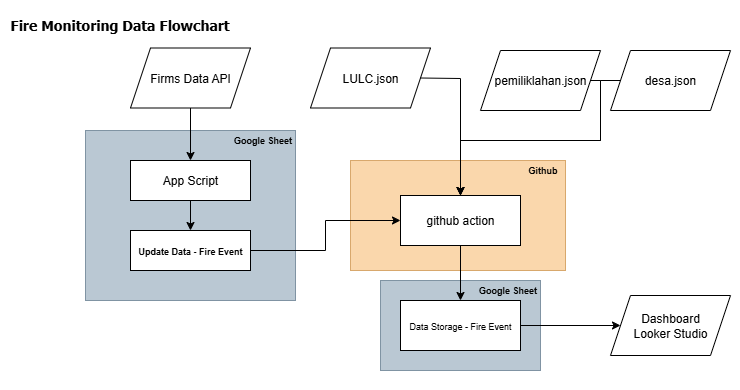

The diagram above was exported from draw.io. Its source (the exported page's mxGraphModel, read from the mxfile embedded in the PNG):
<mxGraphModel dx="1188" dy="658" grid="1" gridSize="10" guides="1" tooltips="1" connect="1" arrows="1" fold="1" page="1" pageScale="1" pageWidth="850" pageHeight="1100" math="0" shadow="0">
  <root>
    <mxCell id="0" />
    <mxCell id="1" parent="0" />
    <mxCell id="jWwTMIWu5xuQPLzbaUhS-51" value="" style="rounded=0;whiteSpace=wrap;html=1;strokeColor=none;" vertex="1" parent="1">
      <mxGeometry x="20" y="50" width="740" height="390" as="geometry" />
    </mxCell>
    <mxCell id="jWwTMIWu5xuQPLzbaUhS-46" value="" style="rounded=0;whiteSpace=wrap;html=1;fillColor=#bac8d3;dashed=1;dashPattern=1 1;strokeColor=#23445d;" vertex="1" parent="1">
      <mxGeometry x="400" y="330" width="160" height="90" as="geometry" />
    </mxCell>
    <mxCell id="jWwTMIWu5xuQPLzbaUhS-8" value="" style="rounded=0;whiteSpace=wrap;html=1;fillColor=#bac8d3;dashed=1;dashPattern=1 1;strokeColor=#23445d;" vertex="1" parent="1">
      <mxGeometry x="105" y="180" width="210" height="170" as="geometry" />
    </mxCell>
    <mxCell id="jWwTMIWu5xuQPLzbaUhS-15" value="" style="rounded=0;whiteSpace=wrap;html=1;fillColor=#fad7ac;dashed=1;dashPattern=1 1;strokeColor=#b46504;" vertex="1" parent="1">
      <mxGeometry x="370" y="210" width="215" height="110" as="geometry" />
    </mxCell>
    <mxCell id="jWwTMIWu5xuQPLzbaUhS-1" value="&lt;p&gt;&lt;span style=&quot;font-size: 14px; font-family: Tahoma; background-color: transparent; color: light-dark(rgb(0, 0, 0), rgb(255, 255, 255));&quot;&gt;Fire Monitoring Data Flowchart&lt;/span&gt;&lt;/p&gt;" style="text;html=1;align=left;verticalAlign=middle;resizable=0;points=[];autosize=1;strokeColor=none;fillColor=none;fontStyle=1;spacing=0;" vertex="1" parent="1">
      <mxGeometry x="30" y="50" width="210" height="50" as="geometry" />
    </mxCell>
    <mxCell id="jWwTMIWu5xuQPLzbaUhS-5" value="" style="edgeStyle=orthogonalEdgeStyle;rounded=0;orthogonalLoop=1;jettySize=auto;html=1;" edge="1" parent="1" source="jWwTMIWu5xuQPLzbaUhS-3" target="jWwTMIWu5xuQPLzbaUhS-4">
      <mxGeometry relative="1" as="geometry" />
    </mxCell>
    <mxCell id="jWwTMIWu5xuQPLzbaUhS-3" value="Firms Data API" style="shape=parallelogram;perimeter=parallelogramPerimeter;whiteSpace=wrap;html=1;fixedSize=1;" vertex="1" parent="1">
      <mxGeometry x="150" y="97.5" width="120" height="60" as="geometry" />
    </mxCell>
    <mxCell id="jWwTMIWu5xuQPLzbaUhS-7" value="" style="edgeStyle=orthogonalEdgeStyle;rounded=0;orthogonalLoop=1;jettySize=auto;html=1;" edge="1" parent="1" source="jWwTMIWu5xuQPLzbaUhS-4" target="jWwTMIWu5xuQPLzbaUhS-6">
      <mxGeometry relative="1" as="geometry" />
    </mxCell>
    <mxCell id="jWwTMIWu5xuQPLzbaUhS-4" value="App Script" style="whiteSpace=wrap;html=1;gradientColor=none;gradientDirection=radial;fillStyle=auto;fillColor=default;" vertex="1" parent="1">
      <mxGeometry x="150" y="210" width="120" height="40" as="geometry" />
    </mxCell>
    <mxCell id="jWwTMIWu5xuQPLzbaUhS-12" value="" style="edgeStyle=orthogonalEdgeStyle;rounded=0;orthogonalLoop=1;jettySize=auto;html=1;" edge="1" parent="1" source="jWwTMIWu5xuQPLzbaUhS-6" target="jWwTMIWu5xuQPLzbaUhS-11">
      <mxGeometry relative="1" as="geometry" />
    </mxCell>
    <mxCell id="jWwTMIWu5xuQPLzbaUhS-6" value="&lt;b style=&quot;font-size: 9px;&quot;&gt;Update Data - Fire Event&lt;/b&gt;" style="whiteSpace=wrap;html=1;" vertex="1" parent="1">
      <mxGeometry x="150" y="280" width="120" height="40" as="geometry" />
    </mxCell>
    <mxCell id="jWwTMIWu5xuQPLzbaUhS-9" value="&lt;b&gt;Google Sheet&lt;/b&gt;" style="text;html=1;align=center;verticalAlign=middle;whiteSpace=wrap;rounded=0;fontSize=9;" vertex="1" parent="1">
      <mxGeometry x="250" y="180" width="65" height="20" as="geometry" />
    </mxCell>
    <mxCell id="jWwTMIWu5xuQPLzbaUhS-14" value="" style="edgeStyle=orthogonalEdgeStyle;rounded=0;orthogonalLoop=1;jettySize=auto;html=1;" edge="1" parent="1" source="jWwTMIWu5xuQPLzbaUhS-11" target="jWwTMIWu5xuQPLzbaUhS-13">
      <mxGeometry relative="1" as="geometry" />
    </mxCell>
    <mxCell id="jWwTMIWu5xuQPLzbaUhS-11" value="github action" style="whiteSpace=wrap;html=1;" vertex="1" parent="1">
      <mxGeometry x="420" y="245" width="120" height="50" as="geometry" />
    </mxCell>
    <mxCell id="jWwTMIWu5xuQPLzbaUhS-35" value="" style="edgeStyle=orthogonalEdgeStyle;rounded=0;orthogonalLoop=1;jettySize=auto;html=1;" edge="1" parent="1" source="jWwTMIWu5xuQPLzbaUhS-13" target="jWwTMIWu5xuQPLzbaUhS-34">
      <mxGeometry relative="1" as="geometry" />
    </mxCell>
    <mxCell id="jWwTMIWu5xuQPLzbaUhS-13" value="&lt;font style=&quot;font-size: 9px;&quot;&gt;Data Storage - Fire Event&lt;/font&gt;" style="whiteSpace=wrap;html=1;" vertex="1" parent="1">
      <mxGeometry x="420" y="350" width="120" height="50" as="geometry" />
    </mxCell>
    <mxCell id="jWwTMIWu5xuQPLzbaUhS-16" value="LULC.json" style="shape=parallelogram;perimeter=parallelogramPerimeter;whiteSpace=wrap;html=1;fixedSize=1;" vertex="1" parent="1">
      <mxGeometry x="330" y="97.5" width="120" height="60" as="geometry" />
    </mxCell>
    <mxCell id="jWwTMIWu5xuQPLzbaUhS-17" value="pemiliklahan.json" style="shape=parallelogram;perimeter=parallelogramPerimeter;whiteSpace=wrap;html=1;fixedSize=1;" vertex="1" parent="1">
      <mxGeometry x="500" y="100" width="120" height="60" as="geometry" />
    </mxCell>
    <mxCell id="jWwTMIWu5xuQPLzbaUhS-18" value="desa.json" style="shape=parallelogram;perimeter=parallelogramPerimeter;whiteSpace=wrap;html=1;fixedSize=1;" vertex="1" parent="1">
      <mxGeometry x="630" y="100" width="120" height="60" as="geometry" />
    </mxCell>
    <mxCell id="jWwTMIWu5xuQPLzbaUhS-19" value="&lt;b&gt;Github&lt;/b&gt;" style="text;html=1;align=center;verticalAlign=middle;whiteSpace=wrap;rounded=0;fontSize=9;" vertex="1" parent="1">
      <mxGeometry x="540" y="210" width="45" height="20" as="geometry" />
    </mxCell>
    <mxCell id="jWwTMIWu5xuQPLzbaUhS-23" value="" style="endArrow=classic;html=1;rounded=0;exitX=1;exitY=0.5;exitDx=0;exitDy=0;entryX=0.5;entryY=0;entryDx=0;entryDy=0;" edge="1" parent="1" source="jWwTMIWu5xuQPLzbaUhS-17" target="jWwTMIWu5xuQPLzbaUhS-11">
      <mxGeometry width="50" height="50" relative="1" as="geometry">
        <mxPoint x="550" y="250" as="sourcePoint" />
        <mxPoint x="600" y="200" as="targetPoint" />
        <Array as="points">
          <mxPoint x="610" y="130" />
          <mxPoint x="620" y="130" />
          <mxPoint x="620" y="170" />
          <mxPoint x="620" y="190" />
          <mxPoint x="580" y="190" />
          <mxPoint x="480" y="190" />
        </Array>
      </mxGeometry>
    </mxCell>
    <mxCell id="jWwTMIWu5xuQPLzbaUhS-24" value="" style="endArrow=classic;html=1;rounded=0;exitX=0;exitY=0.5;exitDx=0;exitDy=0;entryX=0.5;entryY=0;entryDx=0;entryDy=0;" edge="1" parent="1" source="jWwTMIWu5xuQPLzbaUhS-18" target="jWwTMIWu5xuQPLzbaUhS-11">
      <mxGeometry width="50" height="50" relative="1" as="geometry">
        <mxPoint x="550" y="250" as="sourcePoint" />
        <mxPoint x="600" y="200" as="targetPoint" />
        <Array as="points">
          <mxPoint x="620" y="130" />
          <mxPoint x="620" y="160" />
          <mxPoint x="620" y="190" />
          <mxPoint x="480" y="190" />
        </Array>
      </mxGeometry>
    </mxCell>
    <mxCell id="jWwTMIWu5xuQPLzbaUhS-25" value="" style="endArrow=classic;html=1;rounded=0;exitX=1;exitY=0.5;exitDx=0;exitDy=0;entryX=0.5;entryY=0;entryDx=0;entryDy=0;" edge="1" parent="1" source="jWwTMIWu5xuQPLzbaUhS-16" target="jWwTMIWu5xuQPLzbaUhS-11">
      <mxGeometry width="50" height="50" relative="1" as="geometry">
        <mxPoint x="440" y="200" as="sourcePoint" />
        <mxPoint x="600" y="260" as="targetPoint" />
        <Array as="points">
          <mxPoint x="480" y="128" />
        </Array>
      </mxGeometry>
    </mxCell>
    <mxCell id="jWwTMIWu5xuQPLzbaUhS-34" value="Dashboard&lt;div&gt;Looker Studio&lt;/div&gt;" style="shape=parallelogram;perimeter=parallelogramPerimeter;whiteSpace=wrap;html=1;fixedSize=1;" vertex="1" parent="1">
      <mxGeometry x="630" y="345" width="120" height="60" as="geometry" />
    </mxCell>
    <mxCell id="jWwTMIWu5xuQPLzbaUhS-47" value="&lt;b&gt;Google Sheet&lt;/b&gt;" style="text;html=1;align=center;verticalAlign=middle;whiteSpace=wrap;rounded=0;fontSize=9;" vertex="1" parent="1">
      <mxGeometry x="495" y="330" width="65" height="20" as="geometry" />
    </mxCell>
  </root>
</mxGraphModel>